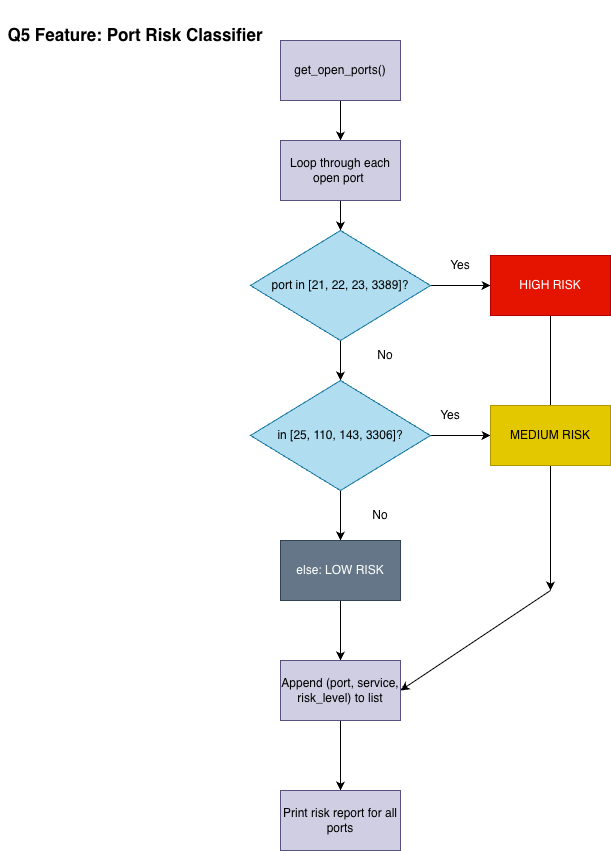

The diagram above was exported from draw.io. Its source (the exported page's mxGraphModel, read from the mxfile embedded in the PNG):
<mxGraphModel dx="1226" dy="417" grid="1" gridSize="10" guides="1" tooltips="1" connect="1" arrows="1" fold="1" page="1" pageScale="1" pageWidth="850" pageHeight="1100" math="0" shadow="0">
  <root>
    <mxCell id="0" />
    <mxCell id="1" parent="0" />
    <mxCell id="QGMsFbJ6q_8eOEO53dMi-8" edge="1" parent="1" source="QGMsFbJ6q_8eOEO53dMi-1" style="edgeStyle=orthogonalEdgeStyle;rounded=0;orthogonalLoop=1;jettySize=auto;html=1;entryX=0.5;entryY=0;entryDx=0;entryDy=0;" target="QGMsFbJ6q_8eOEO53dMi-2">
      <mxGeometry relative="1" as="geometry" />
    </mxCell>
    <mxCell id="QGMsFbJ6q_8eOEO53dMi-1" parent="1" style="rounded=0;whiteSpace=wrap;html=1;fillColor=#d0cee2;strokeColor=#56517e;" value="get_open_ports()" vertex="1">
      <mxGeometry height="60" width="120" x="290" y="60" as="geometry" />
    </mxCell>
    <mxCell id="QGMsFbJ6q_8eOEO53dMi-9" edge="1" parent="1" source="QGMsFbJ6q_8eOEO53dMi-2" style="edgeStyle=orthogonalEdgeStyle;rounded=0;orthogonalLoop=1;jettySize=auto;html=1;entryX=0.5;entryY=0;entryDx=0;entryDy=0;" target="QGMsFbJ6q_8eOEO53dMi-3">
      <mxGeometry relative="1" as="geometry" />
    </mxCell>
    <mxCell id="QGMsFbJ6q_8eOEO53dMi-2" parent="1" style="rounded=0;whiteSpace=wrap;html=1;fillColor=#d0cee2;strokeColor=#56517e;" value="Loop through each open port&amp;nbsp;" vertex="1">
      <mxGeometry height="60" width="120" x="290" y="160" as="geometry" />
    </mxCell>
    <mxCell id="QGMsFbJ6q_8eOEO53dMi-10" edge="1" parent="1" source="QGMsFbJ6q_8eOEO53dMi-3" style="edgeStyle=orthogonalEdgeStyle;rounded=0;orthogonalLoop=1;jettySize=auto;html=1;entryX=0.5;entryY=0;entryDx=0;entryDy=0;" target="QGMsFbJ6q_8eOEO53dMi-5">
      <mxGeometry relative="1" as="geometry" />
    </mxCell>
    <mxCell id="QGMsFbJ6q_8eOEO53dMi-12" edge="1" parent="1" source="QGMsFbJ6q_8eOEO53dMi-3" style="edgeStyle=orthogonalEdgeStyle;rounded=0;orthogonalLoop=1;jettySize=auto;html=1;entryX=0;entryY=0.5;entryDx=0;entryDy=0;" target="QGMsFbJ6q_8eOEO53dMi-4">
      <mxGeometry relative="1" as="geometry" />
    </mxCell>
    <mxCell id="QGMsFbJ6q_8eOEO53dMi-3" parent="1" style="rhombus;whiteSpace=wrap;html=1;fillColor=#b1ddf0;strokeColor=#10739e;" value="port in [21, 22, 23, 3389]?" vertex="1">
      <mxGeometry height="110" width="180" x="260" y="250" as="geometry" />
    </mxCell>
    <mxCell id="QGMsFbJ6q_8eOEO53dMi-25" edge="1" parent="1" source="QGMsFbJ6q_8eOEO53dMi-4" style="rounded=0;orthogonalLoop=1;jettySize=auto;html=1;">
      <mxGeometry relative="1" as="geometry">
        <mxPoint x="560" y="610" as="targetPoint" />
      </mxGeometry>
    </mxCell>
    <mxCell id="QGMsFbJ6q_8eOEO53dMi-4" parent="1" style="rounded=0;whiteSpace=wrap;html=1;fillColor=#e51400;fontColor=#ffffff;strokeColor=#B20000;" value="HIGH RISK" vertex="1">
      <mxGeometry height="60" width="120" x="500" y="275" as="geometry" />
    </mxCell>
    <mxCell id="QGMsFbJ6q_8eOEO53dMi-11" edge="1" parent="1" source="QGMsFbJ6q_8eOEO53dMi-5" style="edgeStyle=orthogonalEdgeStyle;rounded=0;orthogonalLoop=1;jettySize=auto;html=1;entryX=0.5;entryY=0;entryDx=0;entryDy=0;" target="QGMsFbJ6q_8eOEO53dMi-7">
      <mxGeometry relative="1" as="geometry" />
    </mxCell>
    <mxCell id="QGMsFbJ6q_8eOEO53dMi-13" edge="1" parent="1" source="QGMsFbJ6q_8eOEO53dMi-5" style="edgeStyle=orthogonalEdgeStyle;rounded=0;orthogonalLoop=1;jettySize=auto;html=1;entryX=0;entryY=0.5;entryDx=0;entryDy=0;" target="QGMsFbJ6q_8eOEO53dMi-6">
      <mxGeometry relative="1" as="geometry" />
    </mxCell>
    <mxCell id="QGMsFbJ6q_8eOEO53dMi-5" parent="1" style="rhombus;whiteSpace=wrap;html=1;fillColor=#b1ddf0;strokeColor=#10739e;" value="in [25, 110, 143, 3306]?" vertex="1">
      <mxGeometry height="110" width="180" x="260" y="400" as="geometry" />
    </mxCell>
    <mxCell id="QGMsFbJ6q_8eOEO53dMi-6" parent="1" style="rounded=0;whiteSpace=wrap;html=1;fillColor=#e3c800;fontColor=#000000;strokeColor=#B09500;" value="MEDIUM RISK" vertex="1">
      <mxGeometry height="60" width="120" x="500" y="425" as="geometry" />
    </mxCell>
    <mxCell id="QGMsFbJ6q_8eOEO53dMi-21" edge="1" parent="1" source="QGMsFbJ6q_8eOEO53dMi-7" style="edgeStyle=orthogonalEdgeStyle;rounded=0;orthogonalLoop=1;jettySize=auto;html=1;entryX=0.5;entryY=0;entryDx=0;entryDy=0;" target="QGMsFbJ6q_8eOEO53dMi-19">
      <mxGeometry relative="1" as="geometry" />
    </mxCell>
    <mxCell id="QGMsFbJ6q_8eOEO53dMi-7" parent="1" style="rounded=0;whiteSpace=wrap;html=1;fillColor=#647687;fontColor=#ffffff;strokeColor=#314354;" value="&lt;div&gt;else: LOW RISK&lt;/div&gt;" vertex="1">
      <mxGeometry height="60" width="120" x="290" y="560" as="geometry" />
    </mxCell>
    <mxCell id="QGMsFbJ6q_8eOEO53dMi-14" parent="1" style="text;html=1;whiteSpace=wrap;strokeColor=none;fillColor=none;align=center;verticalAlign=middle;rounded=0;" value="&lt;font style=&quot;color: light-dark(rgb(0, 0, 0), rgb(255, 51, 51));&quot;&gt;No&lt;/font&gt;" vertex="1">
      <mxGeometry height="30" width="60" x="365" y="360" as="geometry" />
    </mxCell>
    <mxCell id="QGMsFbJ6q_8eOEO53dMi-15" parent="1" style="text;html=1;whiteSpace=wrap;strokeColor=none;fillColor=none;align=center;verticalAlign=middle;rounded=0;" value="&lt;font style=&quot;color: light-dark(rgb(0, 0, 0), rgb(51, 255, 51));&quot;&gt;Yes&lt;/font&gt;" vertex="1">
      <mxGeometry height="30" width="60" x="440" y="270" as="geometry" />
    </mxCell>
    <mxCell id="QGMsFbJ6q_8eOEO53dMi-17" parent="1" style="text;html=1;whiteSpace=wrap;strokeColor=none;fillColor=none;align=center;verticalAlign=middle;rounded=0;" value="&lt;font style=&quot;color: light-dark(rgb(0, 0, 0), rgb(0, 255, 0));&quot;&gt;Yes&lt;/font&gt;" vertex="1">
      <mxGeometry height="30" width="60" x="430" y="420" as="geometry" />
    </mxCell>
    <mxCell id="QGMsFbJ6q_8eOEO53dMi-18" parent="1" style="text;html=1;whiteSpace=wrap;strokeColor=none;fillColor=none;align=center;verticalAlign=middle;rounded=0;" value="&lt;font style=&quot;color: light-dark(rgb(0, 0, 0), rgb(255, 51, 51));&quot;&gt;No&lt;/font&gt;" vertex="1">
      <mxGeometry height="30" width="60" x="360" y="520" as="geometry" />
    </mxCell>
    <mxCell id="QGMsFbJ6q_8eOEO53dMi-22" edge="1" parent="1" source="QGMsFbJ6q_8eOEO53dMi-19" style="edgeStyle=orthogonalEdgeStyle;rounded=0;orthogonalLoop=1;jettySize=auto;html=1;entryX=0.5;entryY=0;entryDx=0;entryDy=0;" target="QGMsFbJ6q_8eOEO53dMi-20">
      <mxGeometry relative="1" as="geometry" />
    </mxCell>
    <mxCell id="QGMsFbJ6q_8eOEO53dMi-19" parent="1" style="rounded=0;whiteSpace=wrap;html=1;fillColor=#d0cee2;strokeColor=#56517e;" value="Append (port, service, risk_level) to list" vertex="1">
      <mxGeometry height="60" width="120" x="290" y="680" as="geometry" />
    </mxCell>
    <mxCell id="QGMsFbJ6q_8eOEO53dMi-20" parent="1" style="rounded=0;whiteSpace=wrap;html=1;fillColor=#d0cee2;strokeColor=#56517e;" value="Print risk report for all ports" vertex="1">
      <mxGeometry height="60" width="120" x="290" y="810" as="geometry" />
    </mxCell>
    <mxCell id="QGMsFbJ6q_8eOEO53dMi-24" parent="1" style="text;html=1;whiteSpace=wrap;strokeColor=none;fillColor=none;align=center;verticalAlign=middle;rounded=0;" value="&lt;font style=&quot;font-size: 17px;&quot;&gt;&lt;b style=&quot;&quot;&gt;Q5 Feature: Port Risk Classifier&lt;/b&gt;&lt;/font&gt;" vertex="1">
      <mxGeometry height="70" width="270" x="10" y="20" as="geometry" />
    </mxCell>
    <mxCell id="QGMsFbJ6q_8eOEO53dMi-26" edge="1" parent="1" style="edgeStyle=none;orthogonalLoop=1;jettySize=auto;html=1;rounded=0;entryX=1;entryY=0.5;entryDx=0;entryDy=0;" target="QGMsFbJ6q_8eOEO53dMi-19" value="">
      <mxGeometry relative="1" width="100" as="geometry">
        <Array as="points" />
        <mxPoint x="560" y="610" as="sourcePoint" />
        <mxPoint x="560" y="610" as="targetPoint" />
      </mxGeometry>
    </mxCell>
  </root>
</mxGraphModel>